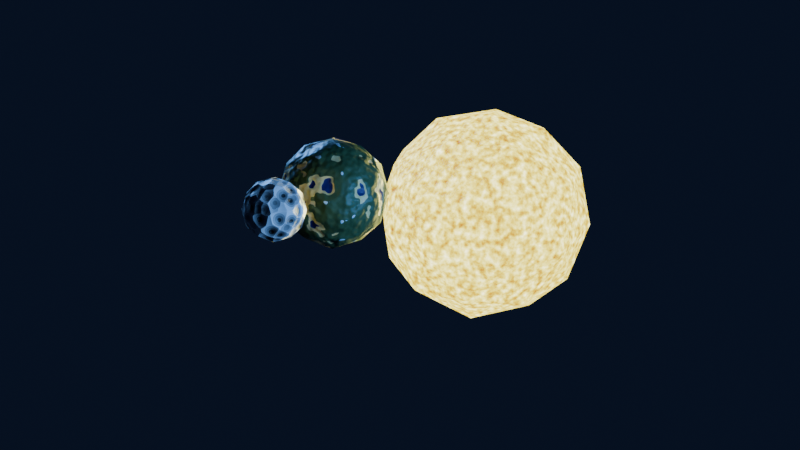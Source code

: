 # Source: hierarchy.blend  (saved by Blender 4.3.34; exported with 4.5.12 LTS)
import bpy
from mathutils import Matrix  # noqa: F401  (used for matrix-valued properties, if any)

bpy.ops.wm.read_factory_settings(use_empty=True)
scene = bpy.context.scene
scene.name = 'Scene'

# ---- collections
col_collection = bpy.data.collections.new('Collection'); scene.collection.children.link(col_collection)

# ---- materials (node trees are filled in below, after node groups)
mat_sun = bpy.data.materials.new('Sun')
mat_earth = bpy.data.materials.new('Earth')
mat_moon = bpy.data.materials.new('moon')

# ---- material node trees
mat_sun.use_nodes = True; mat_sun.node_tree.nodes.clear()
_N = mat_sun.node_tree.nodes; _L = mat_sun.node_tree.links
n0 = _N.new('ShaderNodeBsdfPrincipled'); n0.name = 'Principled BSDF'; n0.location = (10, 300)
n0.inputs[0].default_value = (0.0, 0.0, 0.0, 1.0)
n0.inputs[28].default_value = 5.6
n1 = _N.new('ShaderNodeOutputMaterial'); n1.name = 'Material Output'; n1.location = (300, 300)
n2 = _N.new('ShaderNodeTexNoise'); n2.name = 'Noise Texture'; n2.location = (-514, 118)
n2.inputs[2].default_value = 33.2
n2.inputs[3].default_value = 2.2
n3 = _N.new('ShaderNodeValToRGB'); n3.name = 'Color Ramp'; n3.location = (-290, 47)
n3.color_ramp.interpolation = 'B_SPLINE'
while len(n3.color_ramp.elements) > 1: n3.color_ramp.elements.remove(n3.color_ramp.elements[-1])
n3.color_ramp.elements[0].position = 0.2409; n3.color_ramp.elements[0].color = (0.1223, 0.001352, 0.0, 1.0)
_e = n3.color_ramp.elements.new(0.6318); _e.color = (0.5605, 0.5102, 0.0, 1.0)
_e = n3.color_ramp.elements.new(1.0); _e.color = (1.0, 0.9725, 0.8926, 1.0)
n4 = _N.new('ShaderNodeDisplacement'); n4.name = 'Displacement'; n4.location = (454, 119)
n4.inputs[2].default_value = 0.2
_L.new(n0.outputs[0], n1.inputs[0])
_L.new(n2.outputs[0], n3.inputs[0])
_L.new(n2.outputs[0], n4.inputs[0])
_L.new(n4.outputs[0], n1.inputs[2])
_L.new(n3.outputs[0], n0.inputs[27])
n1.is_active_output = True
mat_earth.use_nodes = True; mat_earth.node_tree.nodes.clear()
_N = mat_earth.node_tree.nodes; _L = mat_earth.node_tree.links
n0 = _N.new('ShaderNodeBsdfPrincipled'); n0.name = 'Principled BSDF'; n0.location = (10, 300)
n1 = _N.new('ShaderNodeOutputMaterial'); n1.name = 'Material Output'; n1.location = (300, 300)
n2 = _N.new('ShaderNodeTexNoise'); n2.name = 'Noise Texture'; n2.location = (-514, 118)
n2.inputs[3].default_value = 2.2
n3 = _N.new('ShaderNodeValToRGB'); n3.name = 'Color Ramp'; n3.location = (-223, 143)
n3.color_ramp.interpolation = 'CONSTANT'
while len(n3.color_ramp.elements) > 1: n3.color_ramp.elements.remove(n3.color_ramp.elements[-1])
n3.color_ramp.elements[0].position = 0.2409; n3.color_ramp.elements[0].color = (0.0009305, 0.0, 0.1223, 1.0)
_e = n3.color_ramp.elements.new(0.3455); _e.color = (1.0, 0.7626, 0.3099, 1.0)
_e = n3.color_ramp.elements.new(0.4341); _e.color = (0.06445, 0.1223, 0.04577, 1.0)
_e = n3.color_ramp.elements.new(0.6761); _e.color = (0.736, 0.9138, 1.0, 1.0)
_e = n3.color_ramp.elements.new(0.8148); _e.color = (0.8348, 0.7742, 1.0, 1.0)
n4 = _N.new('ShaderNodeDisplacement'); n4.name = 'Displacement'; n4.location = (454, 119)
n4.inputs[2].default_value = 0.2
_L.new(n0.outputs[0], n1.inputs[0])
_L.new(n2.outputs[0], n3.inputs[0])
_L.new(n2.outputs[0], n4.inputs[0])
_L.new(n4.outputs[0], n1.inputs[2])
_L.new(n3.outputs[0], n0.inputs[0])
n1.is_active_output = True
mat_moon.use_nodes = True; mat_moon.node_tree.nodes.clear()
_N = mat_moon.node_tree.nodes; _L = mat_moon.node_tree.links
n0 = _N.new('ShaderNodeBsdfPrincipled'); n0.name = 'Principled BSDF'; n0.location = (10, 300)
n1 = _N.new('ShaderNodeOutputMaterial'); n1.name = 'Material Output'; n1.location = (300, 300)
n2 = _N.new('ShaderNodeTexNoise'); n2.name = 'Noise Texture'; n2.location = (-514, 118)
n2.inputs[2].default_value = 33.2
n2.inputs[3].default_value = 2.2
n3 = _N.new('ShaderNodeDisplacement'); n3.name = 'Displacement'; n3.location = (454, 119)
n3.inputs[2].default_value = 0.2
n4 = _N.new('ShaderNodeTexVoronoi'); n4.name = 'Voronoi Texture'; n4.location = (-711, 169)
n5 = _N.new('ShaderNodeValToRGB'); n5.name = 'Color Ramp'; n5.location = (-306, 343)
n5.color_ramp.interpolation = 'CONSTANT'
while len(n5.color_ramp.elements) > 1: n5.color_ramp.elements.remove(n5.color_ramp.elements[-1])
n5.color_ramp.elements[0].position = 0.0; n5.color_ramp.elements[0].color = (0.03847, 0.03847, 0.03847, 1.0)
_e = n5.color_ramp.elements.new(0.2182); _e.color = (0.2956, 0.2956, 0.2956, 1.0)
_e = n5.color_ramp.elements.new(0.3795); _e.color = (0.5408, 0.5408, 0.5408, 1.0)
_e = n5.color_ramp.elements.new(0.5409); _e.color = (1.0, 1.0, 1.0, 1.0)
_L.new(n0.outputs[0], n1.inputs[0])
_L.new(n3.outputs[0], n1.inputs[2])
_L.new(n5.outputs[0], n0.inputs[0])
_L.new(n4.outputs[0], n3.inputs[0])
_L.new(n4.outputs[0], n5.inputs[0])
n1.is_active_output = True

# ---- world
world_world = bpy.data.worlds.new('World'); scene.world = world_world
world_world.use_nodes = True; world_world.node_tree.nodes.clear()
_N = world_world.node_tree.nodes; _L = world_world.node_tree.links
n0 = _N.new('ShaderNodeOutputWorld'); n0.name = 'World Output'; n0.location = (300, 300)
n1 = _N.new('ShaderNodeBackground'); n1.name = 'Background'; n1.location = (10, 300)
n1.inputs[0].default_value = (0.01072, 0.01898, 0.0509, 1.0)
n1.inputs[1].default_value = 0.4
_L.new(n1.outputs[0], n0.inputs[0])
n0.is_active_output = True
world_world.color = (0.05088, 0.05088, 0.05088)
world_world.sun_shadow_jitter_overblur = 0.0

# ---- lights
light_point = bpy.data.lights.new('Point', 'POINT')
light_point.color = (1.0, 0.8954, 0.2151)
light_point.use_shadow = False
light_point.energy = 5000.0
light_point.shadow_soft_size = 1.74
light_point_001 = bpy.data.lights.new('Point.001', 'POINT')
light_point_001.color = (0.1505, 0.4201, 1.0)
light_point_001.use_shadow = False
light_point_001.energy = 5000.0
light_point_001.shadow_soft_size = 1.74
light_point_002 = bpy.data.lights.new('Point.002', 'POINT')
light_point_002.color = (0.1505, 0.4201, 1.0)
light_point_002.use_shadow = False
light_point_002.energy = 5000.0
light_point_002.shadow_soft_size = 1.74

# ---- meshes
me_icosphere = bpy.data.meshes.new('Icosphere')
me_icosphere.from_pydata([(0.0, 0.0, -1.0), (0.7236, -0.5257, -0.4472), (-0.2764, -0.8506, -0.4472), (-0.8944, 0.0, -0.4472), (-0.2764, 0.8506, -0.4472), (0.7236, 0.5257, -0.4472), (0.2764, -0.8506, 0.4472), (-0.7236, -0.5257, 0.4472), (-0.7236, 0.5257, 0.4472), (0.2764, 0.8506, 0.4472), (0.8944, 0.0, 0.4472), (0.0, 0.0, 1.0), (-0.1625, -0.5, -0.8507), (0.4253, -0.309, -0.8507), (0.2629, -0.809, -0.5257), (0.8506, 0.0, -0.5257), (0.4253, 0.309, -0.8507), (-0.5257, 0.0, -0.8507), (-0.6882, -0.5, -0.5257), (-0.1625, 0.5, -0.8507), (-0.6882, 0.5, -0.5257), (0.2629, 0.809, -0.5257), (0.9511, -0.309, 0.0), (0.9511, 0.309, 0.0), (0.0, -1.0, 0.0), (0.5878, -0.809, 0.0), (-0.9511, -0.309, 0.0), (-0.5878, -0.809, 0.0), (-0.5878, 0.809, 0.0), (-0.9511, 0.309, 0.0), (0.5878, 0.809, 0.0), (0.0, 1.0, 0.0), (0.6882, -0.5, 0.5257), (-0.2629, -0.809, 0.5257), (-0.8506, 0.0, 0.5257), (-0.2629, 0.809, 0.5257), (0.6882, 0.5, 0.5257), (0.1625, -0.5, 0.8507), (0.5257, 0.0, 0.8507), (-0.4253, -0.309, 0.8507), (-0.4253, 0.309, 0.8507), (0.1625, 0.5, 0.8507)], [], [(0, 13, 12), (1, 13, 15), (0, 12, 17), (0, 17, 19), (0, 19, 16), (1, 15, 22), (2, 14, 24), (3, 18, 26), (4, 20, 28), (5, 21, 30), (1, 22, 25), (2, 24, 27), (3, 26, 29), (4, 28, 31), (5, 30, 23), (6, 32, 37), (7, 33, 39), (8, 34, 40), (9, 35, 41), (10, 36, 38), (38, 41, 11), (38, 36, 41), (36, 9, 41), (41, 40, 11), (41, 35, 40), (35, 8, 40), (40, 39, 11), (40, 34, 39), (34, 7, 39), (39, 37, 11), (39, 33, 37), (33, 6, 37), (37, 38, 11), (37, 32, 38), (32, 10, 38), (23, 36, 10), (23, 30, 36), (30, 9, 36), (31, 35, 9), (31, 28, 35), (28, 8, 35), (29, 34, 8), (29, 26, 34), (26, 7, 34), (27, 33, 7), (27, 24, 33), (24, 6, 33), (25, 32, 6), (25, 22, 32), (22, 10, 32), (30, 31, 9), (30, 21, 31), (21, 4, 31), (28, 29, 8), (28, 20, 29), (20, 3, 29), (26, 27, 7), (26, 18, 27), (18, 2, 27), (24, 25, 6), (24, 14, 25), (14, 1, 25), (22, 23, 10), (22, 15, 23), (15, 5, 23), (16, 21, 5), (16, 19, 21), (19, 4, 21), (19, 20, 4), (19, 17, 20), (17, 3, 20), (17, 18, 3), (17, 12, 18), (12, 2, 18), (15, 16, 5), (15, 13, 16), (13, 0, 16), (12, 14, 2), (12, 13, 14), (13, 1, 14)])
me_icosphere.polygons.foreach_set('use_smooth', [True] * 80)
_uv = me_icosphere.uv_layers.new(name='UVMap')
_uv.uv.foreach_set('vector', [0.1818, 0.0, 0.2273, 0.07873, 0.1364, 0.07873, 0.2727, 0.1575, 0.3182, 0.07873, 0.3636, 0.1575, 0.9091, 0.0, 0.9545, 0.07873, 0.8636, 0.07873, 0.7273, 0.0, 0.7727, 0.07873, 0.6818, 0.07873, 0.5455, 0.0, 0.5909, 0.07873, 0.5, 0.07873, 0.2727, 0.1575, 0.3636, 0.1575, 0.3182, 0.2362, 0.09091, 0.1575, 0.1818, 0.1575, 0.1364, 0.2362, 0.8182, 0.1575, 0.9091, 0.1575, 0.8636, 0.2362, 0.6364, 0.1575, 0.7273, 0.1575, 0.6818, 0.2362, 0.4545, 0.1575, 0.5455, 0.1575, 0.5, 0.2362, 0.2727, 0.1575, 0.3182, 0.2362, 0.2273, 0.2362, 0.09091, 0.1575, 0.1364, 0.2362, 0.04546, 0.2362, 0.8182, 0.1575, 0.8636, 0.2362, 0.7727, 0.2362, 0.6364, 0.1575, 0.6818, 0.2362, 0.5909, 0.2362, 0.4545, 0.1575, 0.5, 0.2362, 0.4091, 0.2362, 0.1818, 0.3149, 0.2727, 0.3149, 0.2273, 0.3937, 0.0, 0.3149, 0.09091, 0.3149, 0.04546, 0.3937, 0.7273, 0.3149, 0.8182, 0.3149, 0.7727, 0.3937, 0.5455, 0.3149, 0.6364, 0.3149, 0.5909, 0.3937, 0.3636, 0.3149, 0.4545, 0.3149, 0.4091, 0.3937, 0.4091, 0.3937, 0.5, 0.3937, 0.4545, 0.4724, 0.4091, 0.3937, 0.4545, 0.3149, 0.5, 0.3937, 0.4545, 0.3149, 0.5455, 0.3149, 0.5, 0.3937, 0.5909, 0.3937, 0.6818, 0.3937, 0.6364, 0.4724, 0.5909, 0.3937, 0.6364, 0.3149, 0.6818, 0.3937, 0.6364, 0.3149, 0.7273, 0.3149, 0.6818, 0.3937, 0.7727, 0.3937, 0.8636, 0.3937, 0.8182, 0.4724, 0.7727, 0.3937, 0.8182, 0.3149, 0.8636, 0.3937, 0.8182, 0.3149, 0.9091, 0.3149, 0.8636, 0.3937, 0.04546, 0.3937, 0.1364, 0.3937, 0.09091, 0.4724, 0.04546, 0.3937, 0.09091, 0.3149, 0.1364, 0.3937, 0.09091, 0.3149, 0.1818, 0.3149, 0.1364, 0.3937, 0.2273, 0.3937, 0.3182, 0.3937, 0.2727, 0.4724, 0.2273, 0.3937, 0.2727, 0.3149, 0.3182, 0.3937, 0.2727, 0.3149, 0.3636, 0.3149, 0.3182, 0.3937, 0.4091, 0.2362, 0.4545, 0.3149, 0.3636, 0.3149, 0.4091, 0.2362, 0.5, 0.2362, 0.4545, 0.3149, 0.5, 0.2362, 0.5455, 0.3149, 0.4545, 0.3149, 0.5909, 0.2362, 0.6364, 0.3149, 0.5455, 0.3149, 0.5909, 0.2362, 0.6818, 0.2362, 0.6364, 0.3149, 0.6818, 0.2362, 0.7273, 0.3149, 0.6364, 0.3149, 0.7727, 0.2362, 0.8182, 0.3149, 0.7273, 0.3149, 0.7727, 0.2362, 0.8636, 0.2362, 0.8182, 0.3149, 0.8636, 0.2362, 0.9091, 0.3149, 0.8182, 0.3149, 0.04546, 0.2362, 0.09091, 0.3149, 0.0, 0.3149, 0.04546, 0.2362, 0.1364, 0.2362, 0.09091, 0.3149, 0.1364, 0.2362, 0.1818, 0.3149, 0.09091, 0.3149, 0.2273, 0.2362, 0.2727, 0.3149, 0.1818, 0.3149, 0.2273, 0.2362, 0.3182, 0.2362, 0.2727, 0.3149, 0.3182, 0.2362, 0.3636, 0.3149, 0.2727, 0.3149, 0.5, 0.2362, 0.5909, 0.2362, 0.5455, 0.3149, 0.5, 0.2362, 0.5455, 0.1575, 0.5909, 0.2362, 0.5455, 0.1575, 0.6364, 0.1575, 0.5909, 0.2362, 0.6818, 0.2362, 0.7727, 0.2362, 0.7273, 0.3149, 0.6818, 0.2362, 0.7273, 0.1575, 0.7727, 0.2362, 0.7273, 0.1575, 0.8182, 0.1575, 0.7727, 0.2362, 0.8636, 0.2362, 0.9545, 0.2362, 0.9091, 0.3149, 0.8636, 0.2362, 0.9091, 0.1575, 0.9545, 0.2362, 0.9091, 0.1575, 1.0, 0.1575, 0.9545, 0.2362, 0.1364, 0.2362, 0.2273, 0.2362, 0.1818, 0.3149, 0.1364, 0.2362, 0.1818, 0.1575, 0.2273, 0.2362, 0.1818, 0.1575, 0.2727, 0.1575, 0.2273, 0.2362, 0.3182, 0.2362, 0.4091, 0.2362, 0.3636, 0.3149, 0.3182, 0.2362, 0.3636, 0.1575, 0.4091, 0.2362, 0.3636, 0.1575, 0.4545, 0.1575, 0.4091, 0.2362, 0.5, 0.07873, 0.5455, 0.1575, 0.4545, 0.1575, 0.5, 0.07873, 0.5909, 0.07873, 0.5455, 0.1575, 0.5909, 0.07873, 0.6364, 0.1575, 0.5455, 0.1575, 0.6818, 0.07873, 0.7273, 0.1575, 0.6364, 0.1575, 0.6818, 0.07873, 0.7727, 0.07873, 0.7273, 0.1575, 0.7727, 0.07873, 0.8182, 0.1575, 0.7273, 0.1575, 0.8636, 0.07873, 0.9091, 0.1575, 0.8182, 0.1575, 0.8636, 0.07873, 0.9545, 0.07873, 0.9091, 0.1575, 0.9545, 0.07873, 1.0, 0.1575, 0.9091, 0.1575, 0.3636, 0.1575, 0.4091, 0.07873, 0.4545, 0.1575, 0.3636, 0.1575, 0.3182, 0.07873, 0.4091, 0.07873, 0.3182, 0.07873, 0.3636, 0.0, 0.4091, 0.07873, 0.1364, 0.07873, 0.1818, 0.1575, 0.09091, 0.1575, 0.1364, 0.07873, 0.2273, 0.07873, 0.1818, 0.1575, 0.2273, 0.07873, 0.2727, 0.1575, 0.1818, 0.1575])
me_icosphere.materials.append(mat_sun)
me_icosphere.update()
me_icosphere_001 = bpy.data.meshes.new('Icosphere.001')
me_icosphere_001.from_pydata([(0.0, 0.0, -1.0), (0.7236, -0.5257, -0.4472), (-0.2764, -0.8506, -0.4472), (-0.8944, 0.0, -0.4472), (-0.2764, 0.8506, -0.4472), (0.7236, 0.5257, -0.4472), (0.2764, -0.8506, 0.4472), (-0.7236, -0.5257, 0.4472), (-0.7236, 0.5257, 0.4472), (0.2764, 0.8506, 0.4472), (0.8944, 0.0, 0.4472), (0.0, 0.0, 1.0), (-0.1625, -0.5, -0.8507), (0.4253, -0.309, -0.8507), (0.2629, -0.809, -0.5257), (0.8506, 0.0, -0.5257), (0.4253, 0.309, -0.8507), (-0.5257, 0.0, -0.8507), (-0.6882, -0.5, -0.5257), (-0.1625, 0.5, -0.8507), (-0.6882, 0.5, -0.5257), (0.2629, 0.809, -0.5257), (0.9511, -0.309, 0.0), (0.9511, 0.309, 0.0), (0.0, -1.0, 0.0), (0.5878, -0.809, 0.0), (-0.9511, -0.309, 0.0), (-0.5878, -0.809, 0.0), (-0.5878, 0.809, 0.0), (-0.9511, 0.309, 0.0), (0.5878, 0.809, 0.0), (0.0, 1.0, 0.0), (0.6882, -0.5, 0.5257), (-0.2629, -0.809, 0.5257), (-0.8506, 0.0, 0.5257), (-0.2629, 0.809, 0.5257), (0.6882, 0.5, 0.5257), (0.1625, -0.5, 0.8507), (0.5257, 0.0, 0.8507), (-0.4253, -0.309, 0.8507), (-0.4253, 0.309, 0.8507), (0.1625, 0.5, 0.8507)], [], [(0, 13, 12), (1, 13, 15), (0, 12, 17), (0, 17, 19), (0, 19, 16), (1, 15, 22), (2, 14, 24), (3, 18, 26), (4, 20, 28), (5, 21, 30), (1, 22, 25), (2, 24, 27), (3, 26, 29), (4, 28, 31), (5, 30, 23), (6, 32, 37), (7, 33, 39), (8, 34, 40), (9, 35, 41), (10, 36, 38), (38, 41, 11), (38, 36, 41), (36, 9, 41), (41, 40, 11), (41, 35, 40), (35, 8, 40), (40, 39, 11), (40, 34, 39), (34, 7, 39), (39, 37, 11), (39, 33, 37), (33, 6, 37), (37, 38, 11), (37, 32, 38), (32, 10, 38), (23, 36, 10), (23, 30, 36), (30, 9, 36), (31, 35, 9), (31, 28, 35), (28, 8, 35), (29, 34, 8), (29, 26, 34), (26, 7, 34), (27, 33, 7), (27, 24, 33), (24, 6, 33), (25, 32, 6), (25, 22, 32), (22, 10, 32), (30, 31, 9), (30, 21, 31), (21, 4, 31), (28, 29, 8), (28, 20, 29), (20, 3, 29), (26, 27, 7), (26, 18, 27), (18, 2, 27), (24, 25, 6), (24, 14, 25), (14, 1, 25), (22, 23, 10), (22, 15, 23), (15, 5, 23), (16, 21, 5), (16, 19, 21), (19, 4, 21), (19, 20, 4), (19, 17, 20), (17, 3, 20), (17, 18, 3), (17, 12, 18), (12, 2, 18), (15, 16, 5), (15, 13, 16), (13, 0, 16), (12, 14, 2), (12, 13, 14), (13, 1, 14)])
me_icosphere_001.polygons.foreach_set('use_smooth', [True] * 80)
_uv = me_icosphere_001.uv_layers.new(name='UVMap')
_uv.uv.foreach_set('vector', [0.1818, 0.0, 0.2273, 0.07873, 0.1364, 0.07873, 0.2727, 0.1575, 0.3182, 0.07873, 0.3636, 0.1575, 0.9091, 0.0, 0.9545, 0.07873, 0.8636, 0.07873, 0.7273, 0.0, 0.7727, 0.07873, 0.6818, 0.07873, 0.5455, 0.0, 0.5909, 0.07873, 0.5, 0.07873, 0.2727, 0.1575, 0.3636, 0.1575, 0.3182, 0.2362, 0.09091, 0.1575, 0.1818, 0.1575, 0.1364, 0.2362, 0.8182, 0.1575, 0.9091, 0.1575, 0.8636, 0.2362, 0.6364, 0.1575, 0.7273, 0.1575, 0.6818, 0.2362, 0.4545, 0.1575, 0.5455, 0.1575, 0.5, 0.2362, 0.2727, 0.1575, 0.3182, 0.2362, 0.2273, 0.2362, 0.09091, 0.1575, 0.1364, 0.2362, 0.04546, 0.2362, 0.8182, 0.1575, 0.8636, 0.2362, 0.7727, 0.2362, 0.6364, 0.1575, 0.6818, 0.2362, 0.5909, 0.2362, 0.4545, 0.1575, 0.5, 0.2362, 0.4091, 0.2362, 0.1818, 0.3149, 0.2727, 0.3149, 0.2273, 0.3937, 0.0, 0.3149, 0.09091, 0.3149, 0.04546, 0.3937, 0.7273, 0.3149, 0.8182, 0.3149, 0.7727, 0.3937, 0.5455, 0.3149, 0.6364, 0.3149, 0.5909, 0.3937, 0.3636, 0.3149, 0.4545, 0.3149, 0.4091, 0.3937, 0.4091, 0.3937, 0.5, 0.3937, 0.4545, 0.4724, 0.4091, 0.3937, 0.4545, 0.3149, 0.5, 0.3937, 0.4545, 0.3149, 0.5455, 0.3149, 0.5, 0.3937, 0.5909, 0.3937, 0.6818, 0.3937, 0.6364, 0.4724, 0.5909, 0.3937, 0.6364, 0.3149, 0.6818, 0.3937, 0.6364, 0.3149, 0.7273, 0.3149, 0.6818, 0.3937, 0.7727, 0.3937, 0.8636, 0.3937, 0.8182, 0.4724, 0.7727, 0.3937, 0.8182, 0.3149, 0.8636, 0.3937, 0.8182, 0.3149, 0.9091, 0.3149, 0.8636, 0.3937, 0.04546, 0.3937, 0.1364, 0.3937, 0.09091, 0.4724, 0.04546, 0.3937, 0.09091, 0.3149, 0.1364, 0.3937, 0.09091, 0.3149, 0.1818, 0.3149, 0.1364, 0.3937, 0.2273, 0.3937, 0.3182, 0.3937, 0.2727, 0.4724, 0.2273, 0.3937, 0.2727, 0.3149, 0.3182, 0.3937, 0.2727, 0.3149, 0.3636, 0.3149, 0.3182, 0.3937, 0.4091, 0.2362, 0.4545, 0.3149, 0.3636, 0.3149, 0.4091, 0.2362, 0.5, 0.2362, 0.4545, 0.3149, 0.5, 0.2362, 0.5455, 0.3149, 0.4545, 0.3149, 0.5909, 0.2362, 0.6364, 0.3149, 0.5455, 0.3149, 0.5909, 0.2362, 0.6818, 0.2362, 0.6364, 0.3149, 0.6818, 0.2362, 0.7273, 0.3149, 0.6364, 0.3149, 0.7727, 0.2362, 0.8182, 0.3149, 0.7273, 0.3149, 0.7727, 0.2362, 0.8636, 0.2362, 0.8182, 0.3149, 0.8636, 0.2362, 0.9091, 0.3149, 0.8182, 0.3149, 0.04546, 0.2362, 0.09091, 0.3149, 0.0, 0.3149, 0.04546, 0.2362, 0.1364, 0.2362, 0.09091, 0.3149, 0.1364, 0.2362, 0.1818, 0.3149, 0.09091, 0.3149, 0.2273, 0.2362, 0.2727, 0.3149, 0.1818, 0.3149, 0.2273, 0.2362, 0.3182, 0.2362, 0.2727, 0.3149, 0.3182, 0.2362, 0.3636, 0.3149, 0.2727, 0.3149, 0.5, 0.2362, 0.5909, 0.2362, 0.5455, 0.3149, 0.5, 0.2362, 0.5455, 0.1575, 0.5909, 0.2362, 0.5455, 0.1575, 0.6364, 0.1575, 0.5909, 0.2362, 0.6818, 0.2362, 0.7727, 0.2362, 0.7273, 0.3149, 0.6818, 0.2362, 0.7273, 0.1575, 0.7727, 0.2362, 0.7273, 0.1575, 0.8182, 0.1575, 0.7727, 0.2362, 0.8636, 0.2362, 0.9545, 0.2362, 0.9091, 0.3149, 0.8636, 0.2362, 0.9091, 0.1575, 0.9545, 0.2362, 0.9091, 0.1575, 1.0, 0.1575, 0.9545, 0.2362, 0.1364, 0.2362, 0.2273, 0.2362, 0.1818, 0.3149, 0.1364, 0.2362, 0.1818, 0.1575, 0.2273, 0.2362, 0.1818, 0.1575, 0.2727, 0.1575, 0.2273, 0.2362, 0.3182, 0.2362, 0.4091, 0.2362, 0.3636, 0.3149, 0.3182, 0.2362, 0.3636, 0.1575, 0.4091, 0.2362, 0.3636, 0.1575, 0.4545, 0.1575, 0.4091, 0.2362, 0.5, 0.07873, 0.5455, 0.1575, 0.4545, 0.1575, 0.5, 0.07873, 0.5909, 0.07873, 0.5455, 0.1575, 0.5909, 0.07873, 0.6364, 0.1575, 0.5455, 0.1575, 0.6818, 0.07873, 0.7273, 0.1575, 0.6364, 0.1575, 0.6818, 0.07873, 0.7727, 0.07873, 0.7273, 0.1575, 0.7727, 0.07873, 0.8182, 0.1575, 0.7273, 0.1575, 0.8636, 0.07873, 0.9091, 0.1575, 0.8182, 0.1575, 0.8636, 0.07873, 0.9545, 0.07873, 0.9091, 0.1575, 0.9545, 0.07873, 1.0, 0.1575, 0.9091, 0.1575, 0.3636, 0.1575, 0.4091, 0.07873, 0.4545, 0.1575, 0.3636, 0.1575, 0.3182, 0.07873, 0.4091, 0.07873, 0.3182, 0.07873, 0.3636, 0.0, 0.4091, 0.07873, 0.1364, 0.07873, 0.1818, 0.1575, 0.09091, 0.1575, 0.1364, 0.07873, 0.2273, 0.07873, 0.1818, 0.1575, 0.2273, 0.07873, 0.2727, 0.1575, 0.1818, 0.1575])
me_icosphere_001.materials.append(mat_earth)
me_icosphere_001.update()
me_icosphere_002 = bpy.data.meshes.new('Icosphere.002')
me_icosphere_002.from_pydata([(0.0, 0.0, -1.0), (0.7236, -0.5257, -0.4472), (-0.2764, -0.8506, -0.4472), (-0.8944, 0.0, -0.4472), (-0.2764, 0.8506, -0.4472), (0.7236, 0.5257, -0.4472), (0.2764, -0.8506, 0.4472), (-0.7236, -0.5257, 0.4472), (-0.7236, 0.5257, 0.4472), (0.2764, 0.8506, 0.4472), (0.8944, 0.0, 0.4472), (0.0, 0.0, 1.0), (-0.1625, -0.5, -0.8507), (0.4253, -0.309, -0.8507), (0.2629, -0.809, -0.5257), (0.8506, 0.0, -0.5257), (0.4253, 0.309, -0.8507), (-0.5257, 0.0, -0.8507), (-0.6882, -0.5, -0.5257), (-0.1625, 0.5, -0.8507), (-0.6882, 0.5, -0.5257), (0.2629, 0.809, -0.5257), (0.9511, -0.309, 0.0), (0.9511, 0.309, 0.0), (0.0, -1.0, 0.0), (0.5878, -0.809, 0.0), (-0.9511, -0.309, 0.0), (-0.5878, -0.809, 0.0), (-0.5878, 0.809, 0.0), (-0.9511, 0.309, 0.0), (0.5878, 0.809, 0.0), (0.0, 1.0, 0.0), (0.6882, -0.5, 0.5257), (-0.2629, -0.809, 0.5257), (-0.8506, 0.0, 0.5257), (-0.2629, 0.809, 0.5257), (0.6882, 0.5, 0.5257), (0.1625, -0.5, 0.8507), (0.5257, 0.0, 0.8507), (-0.4253, -0.309, 0.8507), (-0.4253, 0.309, 0.8507), (0.1625, 0.5, 0.8507)], [], [(0, 13, 12), (1, 13, 15), (0, 12, 17), (0, 17, 19), (0, 19, 16), (1, 15, 22), (2, 14, 24), (3, 18, 26), (4, 20, 28), (5, 21, 30), (1, 22, 25), (2, 24, 27), (3, 26, 29), (4, 28, 31), (5, 30, 23), (6, 32, 37), (7, 33, 39), (8, 34, 40), (9, 35, 41), (10, 36, 38), (38, 41, 11), (38, 36, 41), (36, 9, 41), (41, 40, 11), (41, 35, 40), (35, 8, 40), (40, 39, 11), (40, 34, 39), (34, 7, 39), (39, 37, 11), (39, 33, 37), (33, 6, 37), (37, 38, 11), (37, 32, 38), (32, 10, 38), (23, 36, 10), (23, 30, 36), (30, 9, 36), (31, 35, 9), (31, 28, 35), (28, 8, 35), (29, 34, 8), (29, 26, 34), (26, 7, 34), (27, 33, 7), (27, 24, 33), (24, 6, 33), (25, 32, 6), (25, 22, 32), (22, 10, 32), (30, 31, 9), (30, 21, 31), (21, 4, 31), (28, 29, 8), (28, 20, 29), (20, 3, 29), (26, 27, 7), (26, 18, 27), (18, 2, 27), (24, 25, 6), (24, 14, 25), (14, 1, 25), (22, 23, 10), (22, 15, 23), (15, 5, 23), (16, 21, 5), (16, 19, 21), (19, 4, 21), (19, 20, 4), (19, 17, 20), (17, 3, 20), (17, 18, 3), (17, 12, 18), (12, 2, 18), (15, 16, 5), (15, 13, 16), (13, 0, 16), (12, 14, 2), (12, 13, 14), (13, 1, 14)])
me_icosphere_002.polygons.foreach_set('use_smooth', [True] * 80)
_uv = me_icosphere_002.uv_layers.new(name='UVMap')
_uv.uv.foreach_set('vector', [0.1818, 0.0, 0.2273, 0.07873, 0.1364, 0.07873, 0.2727, 0.1575, 0.3182, 0.07873, 0.3636, 0.1575, 0.9091, 0.0, 0.9545, 0.07873, 0.8636, 0.07873, 0.7273, 0.0, 0.7727, 0.07873, 0.6818, 0.07873, 0.5455, 0.0, 0.5909, 0.07873, 0.5, 0.07873, 0.2727, 0.1575, 0.3636, 0.1575, 0.3182, 0.2362, 0.09091, 0.1575, 0.1818, 0.1575, 0.1364, 0.2362, 0.8182, 0.1575, 0.9091, 0.1575, 0.8636, 0.2362, 0.6364, 0.1575, 0.7273, 0.1575, 0.6818, 0.2362, 0.4545, 0.1575, 0.5455, 0.1575, 0.5, 0.2362, 0.2727, 0.1575, 0.3182, 0.2362, 0.2273, 0.2362, 0.09091, 0.1575, 0.1364, 0.2362, 0.04546, 0.2362, 0.8182, 0.1575, 0.8636, 0.2362, 0.7727, 0.2362, 0.6364, 0.1575, 0.6818, 0.2362, 0.5909, 0.2362, 0.4545, 0.1575, 0.5, 0.2362, 0.4091, 0.2362, 0.1818, 0.3149, 0.2727, 0.3149, 0.2273, 0.3937, 0.0, 0.3149, 0.09091, 0.3149, 0.04546, 0.3937, 0.7273, 0.3149, 0.8182, 0.3149, 0.7727, 0.3937, 0.5455, 0.3149, 0.6364, 0.3149, 0.5909, 0.3937, 0.3636, 0.3149, 0.4545, 0.3149, 0.4091, 0.3937, 0.4091, 0.3937, 0.5, 0.3937, 0.4545, 0.4724, 0.4091, 0.3937, 0.4545, 0.3149, 0.5, 0.3937, 0.4545, 0.3149, 0.5455, 0.3149, 0.5, 0.3937, 0.5909, 0.3937, 0.6818, 0.3937, 0.6364, 0.4724, 0.5909, 0.3937, 0.6364, 0.3149, 0.6818, 0.3937, 0.6364, 0.3149, 0.7273, 0.3149, 0.6818, 0.3937, 0.7727, 0.3937, 0.8636, 0.3937, 0.8182, 0.4724, 0.7727, 0.3937, 0.8182, 0.3149, 0.8636, 0.3937, 0.8182, 0.3149, 0.9091, 0.3149, 0.8636, 0.3937, 0.04546, 0.3937, 0.1364, 0.3937, 0.09091, 0.4724, 0.04546, 0.3937, 0.09091, 0.3149, 0.1364, 0.3937, 0.09091, 0.3149, 0.1818, 0.3149, 0.1364, 0.3937, 0.2273, 0.3937, 0.3182, 0.3937, 0.2727, 0.4724, 0.2273, 0.3937, 0.2727, 0.3149, 0.3182, 0.3937, 0.2727, 0.3149, 0.3636, 0.3149, 0.3182, 0.3937, 0.4091, 0.2362, 0.4545, 0.3149, 0.3636, 0.3149, 0.4091, 0.2362, 0.5, 0.2362, 0.4545, 0.3149, 0.5, 0.2362, 0.5455, 0.3149, 0.4545, 0.3149, 0.5909, 0.2362, 0.6364, 0.3149, 0.5455, 0.3149, 0.5909, 0.2362, 0.6818, 0.2362, 0.6364, 0.3149, 0.6818, 0.2362, 0.7273, 0.3149, 0.6364, 0.3149, 0.7727, 0.2362, 0.8182, 0.3149, 0.7273, 0.3149, 0.7727, 0.2362, 0.8636, 0.2362, 0.8182, 0.3149, 0.8636, 0.2362, 0.9091, 0.3149, 0.8182, 0.3149, 0.04546, 0.2362, 0.09091, 0.3149, 0.0, 0.3149, 0.04546, 0.2362, 0.1364, 0.2362, 0.09091, 0.3149, 0.1364, 0.2362, 0.1818, 0.3149, 0.09091, 0.3149, 0.2273, 0.2362, 0.2727, 0.3149, 0.1818, 0.3149, 0.2273, 0.2362, 0.3182, 0.2362, 0.2727, 0.3149, 0.3182, 0.2362, 0.3636, 0.3149, 0.2727, 0.3149, 0.5, 0.2362, 0.5909, 0.2362, 0.5455, 0.3149, 0.5, 0.2362, 0.5455, 0.1575, 0.5909, 0.2362, 0.5455, 0.1575, 0.6364, 0.1575, 0.5909, 0.2362, 0.6818, 0.2362, 0.7727, 0.2362, 0.7273, 0.3149, 0.6818, 0.2362, 0.7273, 0.1575, 0.7727, 0.2362, 0.7273, 0.1575, 0.8182, 0.1575, 0.7727, 0.2362, 0.8636, 0.2362, 0.9545, 0.2362, 0.9091, 0.3149, 0.8636, 0.2362, 0.9091, 0.1575, 0.9545, 0.2362, 0.9091, 0.1575, 1.0, 0.1575, 0.9545, 0.2362, 0.1364, 0.2362, 0.2273, 0.2362, 0.1818, 0.3149, 0.1364, 0.2362, 0.1818, 0.1575, 0.2273, 0.2362, 0.1818, 0.1575, 0.2727, 0.1575, 0.2273, 0.2362, 0.3182, 0.2362, 0.4091, 0.2362, 0.3636, 0.3149, 0.3182, 0.2362, 0.3636, 0.1575, 0.4091, 0.2362, 0.3636, 0.1575, 0.4545, 0.1575, 0.4091, 0.2362, 0.5, 0.07873, 0.5455, 0.1575, 0.4545, 0.1575, 0.5, 0.07873, 0.5909, 0.07873, 0.5455, 0.1575, 0.5909, 0.07873, 0.6364, 0.1575, 0.5455, 0.1575, 0.6818, 0.07873, 0.7273, 0.1575, 0.6364, 0.1575, 0.6818, 0.07873, 0.7727, 0.07873, 0.7273, 0.1575, 0.7727, 0.07873, 0.8182, 0.1575, 0.7273, 0.1575, 0.8636, 0.07873, 0.9091, 0.1575, 0.8182, 0.1575, 0.8636, 0.07873, 0.9545, 0.07873, 0.9091, 0.1575, 0.9545, 0.07873, 1.0, 0.1575, 0.9091, 0.1575, 0.3636, 0.1575, 0.4091, 0.07873, 0.4545, 0.1575, 0.3636, 0.1575, 0.3182, 0.07873, 0.4091, 0.07873, 0.3182, 0.07873, 0.3636, 0.0, 0.4091, 0.07873, 0.1364, 0.07873, 0.1818, 0.1575, 0.09091, 0.1575, 0.1364, 0.07873, 0.2273, 0.07873, 0.1818, 0.1575, 0.2273, 0.07873, 0.2727, 0.1575, 0.1818, 0.1575])
me_icosphere_002.materials.append(mat_moon)
me_icosphere_002.update()

# ---- objects
ob_grandparent = bpy.data.objects.new('Grandparent', me_icosphere)
ob_parent = bpy.data.objects.new('Parent', me_icosphere_001)
ob_child = bpy.data.objects.new('child', me_icosphere_002)
ob_point = bpy.data.objects.new('Point', light_point)
ob_point_001 = bpy.data.objects.new('Point.001', light_point_001)
ob_point_002 = bpy.data.objects.new('Point.002', light_point_002)

# ---- transforms, parenting, visibility, modifiers, constraints
ob_grandparent.location = (0.0, 0.0, 0.8745)
ob_grandparent.rotation_euler = (0.0, 0.0, 3.281)
ob_grandparent.scale = (1.707, 1.707, 1.707)
ob_parent.parent = ob_grandparent
ob_parent.matrix_parent_inverse = Matrix(((0.5858, -0.0, 0.0, -0.0), (-0.0, 0.5858, -0.0, 0.0), (0.0, -0.0, 0.5858, -0.5123), (-0.0, 0.0, -0.0, 1.0)))
ob_parent.location = (4.513e-16, 4.136, 2.907)
ob_parent.rotation_euler = (0.0, 0.0, 6.495)
ob_parent.scale = (0.6999, 0.6999, 0.6999)
ob_child.parent = ob_parent
ob_child.matrix_parent_inverse = Matrix(((1.429, -0.0, 0.0, -6.449e-16), (-0.0, 1.429, -0.0, -5.909), (0.0, -0.0, 1.429, -4.154), (-0.0, 0.0, -0.0, 1.0)))
ob_child.location = (-4.085e-07, 5.78, 3.44)
ob_child.rotation_euler = (0.0, 0.0, 10.05)
ob_child.scale = (0.3617, 0.3617, 0.3617)
ob_point.location = (0.0, 0.0, 1.139)
ob_point.scale = (3.366, 3.366, 3.366)
ob_point_001.location = (-10.56, 1.629, 4.535)
ob_point_001.scale = (3.366, 3.366, 3.366)
ob_point_002.location = (10.63, -2.986, 4.297)
ob_point_002.scale = (3.366, 3.366, 3.366)

# ---- collection membership
col_collection.objects.link(ob_grandparent)
col_collection.objects.link(ob_parent)
col_collection.objects.link(ob_child)
col_collection.objects.link(ob_point)
col_collection.objects.link(ob_point_001)
col_collection.objects.link(ob_point_002)

# ---- scene / render settings (as saved in the file)
scene.frame_start = 1; scene.frame_end = 90; scene.frame_set(47)
scene.render.engine = 'BLENDER_EEVEE_NEXT'
bpy.context.view_layer.update()

# ---- added for rendering (the .blend has no active camera): camera
cam_auto = bpy.data.cameras.new('AutoCamera')
cam_auto.lens = 50.0
cam_auto.sensor_width = 36.0
cam_auto.clip_end = 1000.0
ob_auto_camera = bpy.data.objects.new('AutoCamera', cam_auto)
scene.collection.objects.link(ob_auto_camera)
ob_auto_camera.location = (9.24257, -13.1961, 8.87869)
ob_auto_camera.rotation_euler = (1.09748, -7.21219e-08, 0.694738)
scene.camera = ob_auto_camera
bpy.context.view_layer.update()
